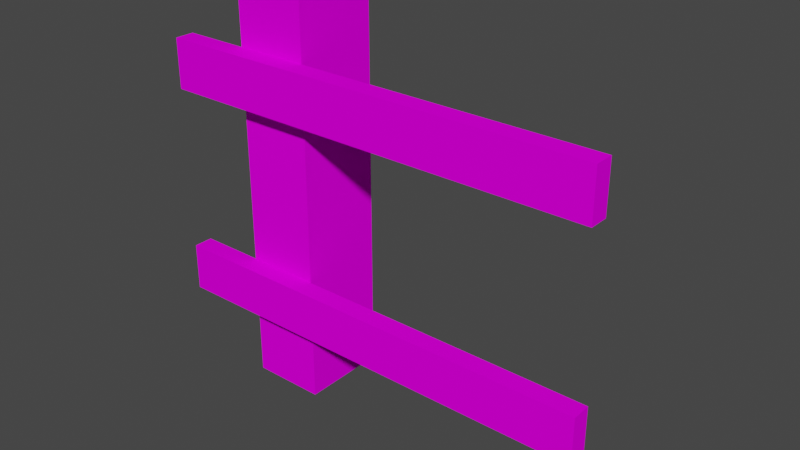 # Source: Fence.blend  (saved by Blender 2.80.75; exported with 4.5.12 LTS)
import bpy
from mathutils import Matrix  # noqa: F401  (used for matrix-valued properties, if any)

bpy.ops.wm.read_factory_settings(use_empty=True)
scene = bpy.context.scene
scene.name = 'Scene'

# ---- collections
col_collection = bpy.data.collections.new('Collection'); scene.collection.children.link(col_collection)

# ---- images (referenced by path relative to the original .blend; pixels are not part of the script)
import os
ASSET_DIR = os.environ.get("B2B_ASSET_DIR", "")  # directory of the original .blend (textures are referenced by path, not embedded)
HERE = os.path.dirname(os.path.abspath(__file__))  # packed textures are extracted next to this script under _unpacked/

def load_image(name, relpath, width, height, colorspace="sRGB"):
    """Load a texture the original file referenced (path relative to the .blend, or extracted next to this script)."""
    p = next((c for c in (os.path.join(HERE, relpath), os.path.join(ASSET_DIR, relpath)) if relpath and os.path.exists(c)), "")
    if p:
        img = bpy.data.images.load(p, check_existing=True)
        img.name = name
    else:  # same state as the original file: an image datablock whose file is absent (Cycles renders it pink)
        img = bpy.data.images.new(name, width, height)
        img.source = "FILE"
        img.filepath = "//" + (relpath or name)
    img.colorspace_settings.name = colorspace
    return img
img_texture_palette_v1_png = load_image('Texture Palette V1.png', 'Texture Palette V1.png', 1024, 1024, 'sRGB')

# ---- materials (node trees are filled in below, after node groups)
mat_material = bpy.data.materials.new('Material')
mat_material.alpha_threshold = 0.0
mat_material.use_transparent_shadow = False
mat_material.line_color = (0.0, 0.0, 0.0, 1.0)

# ---- material node trees
mat_material.use_nodes = True; mat_material.node_tree.nodes.clear()
_N = mat_material.node_tree.nodes; _L = mat_material.node_tree.links
n0 = _N.new('ShaderNodeOutputMaterial'); n0.name = 'Material Output'; n0.location = (300, 300)
n1 = _N.new('ShaderNodeBsdfPrincipled'); n1.name = 'Principled BSDF'; n1.location = (10, 300)
n1.distribution = 'GGX'
n1.subsurface_method = 'BURLEY'
n1.inputs[2].default_value = 1.0
n1.inputs[3].default_value = 1.45
n1.inputs[13].default_value = 0.0
n1.inputs[27].default_value = (0.0, 0.0, 0.0, 1.0)
n1.inputs[28].default_value = 1.0
n2 = _N.new('ShaderNodeTexImage'); n2.name = 'Image Texture'; n2.location = (-280, 275)
n2.image = img_texture_palette_v1_png
_L.new(n1.outputs[0], n0.inputs[0])
_L.new(n2.outputs[0], n1.inputs[0])
n0.is_active_output = True

# ---- world
world_world = bpy.data.worlds.new('World'); scene.world = world_world
world_world.use_nodes = True; world_world.node_tree.nodes.clear()
_N = world_world.node_tree.nodes; _L = world_world.node_tree.links
n0 = _N.new('ShaderNodeOutputWorld'); n0.name = 'World Output'; n0.location = (300, 300)
n1 = _N.new('ShaderNodeBackground'); n1.name = 'Background'; n1.location = (10, 300)
n1.inputs[0].default_value = (0.05088, 0.05088, 0.05088, 1.0)
_L.new(n1.outputs[0], n0.inputs[0])
n0.is_active_output = True
world_world.color = (0.05088, 0.05088, 0.05088)
world_world.use_sun_shadow = False
world_world.sun_shadow_jitter_overblur = 0.0

# ---- meshes
me_cube = bpy.data.meshes.new('Cube')
me_cube.from_pydata([(0.1927, 0.1877, 1.0), (0.1927, 0.1877, -1.0), (0.1927, -0.2467, 1.0), (0.1927, -0.2467, -1.0), (-0.173, 0.1877, 1.0), (-0.173, 0.1877, -1.0), (-0.173, -0.2467, 1.0), (-0.173, -0.2467, -1.0), (0.1927, 0.1877, 0.6953), (-0.173, -0.2467, 0.6953), (0.1927, -0.2467, 0.6953), (-0.173, 0.1877, 0.6953), (0.1927, 0.1877, 0.4513), (0.1927, -0.2467, 0.4513), (-0.173, 0.1877, 0.4513), (-0.173, -0.2467, 0.4513), (0.1927, 0.1877, -0.6037), (0.1927, -0.2467, -0.6037), (-0.173, 0.1877, -0.6037), (-0.173, -0.2467, -0.6037), (-0.173, -0.2467, -0.367), (0.1927, 0.1877, -0.367), (0.1927, -0.2467, -0.367), (-0.173, 0.1877, -0.367), (-0.173, -0.3423, 0.4513), (-0.173, -0.3423, 0.6953), (0.1927, -0.3423, 0.6953), (0.1927, -0.3423, 0.4513), (0.1927, -0.3423, -0.367), (0.1927, -0.3423, -0.6037), (-0.173, -0.3423, -0.6037), (-0.173, -0.3423, -0.367), (1.685, -0.2467, 0.6953), (1.685, -0.2467, 0.4513), (1.685, -0.2467, -0.367), (1.685, -0.2467, -0.6037), (1.685, -0.3423, 0.6953), (1.685, -0.3423, 0.4513), (1.685, -0.3423, -0.367), (1.685, -0.3423, -0.6037), (-0.4989, -0.2467, 0.4513), (-0.4989, -0.2467, 0.6953), (-0.4989, -0.2467, -0.6037), (-0.4989, -0.2467, -0.367), (-0.4989, -0.3423, 0.4513), (-0.4989, -0.3423, 0.6953), (-0.4989, -0.3423, -0.6037), (-0.4989, -0.3423, -0.367)], [], [(0, 4, 6, 2), (10, 2, 6, 9), (9, 6, 4, 11), (5, 1, 3, 7), (8, 0, 2, 10), (11, 4, 0, 8), (14, 11, 8, 12), (12, 8, 10, 13), (15, 9, 11, 14), (9, 15, 40, 41), (22, 13, 15, 20), (20, 15, 14, 23), (21, 12, 13, 22), (23, 14, 12, 21), (5, 18, 16, 1), (1, 16, 17, 3), (7, 19, 18, 5), (3, 17, 19, 7), (18, 23, 21, 16), (16, 21, 22, 17), (19, 20, 23, 18), (19, 17, 29, 30), (27, 26, 25, 24), (29, 28, 31, 30), (15, 13, 27, 24), (28, 29, 39, 38), (30, 31, 47, 46), (22, 20, 31, 28), (10, 26, 36, 32), (10, 9, 25, 26), (35, 34, 38, 39), (33, 32, 36, 37), (22, 28, 38, 34), (26, 27, 37, 36), (17, 22, 34, 35), (27, 13, 33, 37), (13, 10, 32, 33), (29, 17, 35, 39), (41, 40, 44, 45), (43, 42, 46, 47), (25, 9, 41, 45), (24, 25, 45, 44), (19, 30, 46, 42), (31, 20, 43, 47), (20, 19, 42, 43), (15, 24, 44, 40)])
_uv = me_cube.uv_layers.new(name='UVMap')
_uv.uv.foreach_set('vector', [0.4015, 0.9379, 0.3972, 0.9416, 0.3933, 0.941, 0.3926, 0.9341, 0.3863, 0.9366, 0.3926, 0.9341, 0.3933, 0.941, 0.3893, 0.9443, 0.3893, 0.9443, 0.3933, 0.941, 0.3972, 0.9416, 0.3972, 0.9457, 0.4017, 0.9711, 0.4037, 0.971, 0.4073, 0.9774, 0.4013, 0.9737, 0.4037, 0.9442, 0.4015, 0.9379, 0.4111, 0.9358, 0.4125, 0.9425, 0.3972, 0.9457, 0.3972, 0.9416, 0.4015, 0.9379, 0.4037, 0.9442, 0.3974, 0.9499, 0.3972, 0.9457, 0.4037, 0.9442, 0.4044, 0.949, 0.4044, 0.949, 0.4037, 0.9442, 0.4125, 0.9425, 0.4133, 0.9478, 0.3887, 0.9495, 0.3893, 0.9443, 0.3972, 0.9457, 0.3974, 0.9499, 0.3053, 0.965, 0.3087, 0.9647, 0.3084, 0.9683, 0.3065, 0.9682, 0.3825, 0.969, 0.3804, 0.9505, 0.3887, 0.9495, 0.3907, 0.9681, 0.3907, 0.9681, 0.3887, 0.9495, 0.3974, 0.9499, 0.3992, 0.9643, 0.4053, 0.9638, 0.4044, 0.949, 0.4133, 0.9478, 0.4133, 0.9653, 0.3992, 0.9643, 0.3974, 0.9499, 0.4044, 0.949, 0.4053, 0.9638, 0.4017, 0.9711, 0.4003, 0.9678, 0.4049, 0.9675, 0.4037, 0.971, 0.4037, 0.971, 0.4049, 0.9675, 0.412, 0.9701, 0.4073, 0.9774, 0.4013, 0.9737, 0.3936, 0.9731, 0.4003, 0.9678, 0.4017, 0.9711, 0.4073, 0.9774, 0.3973, 0.9836, 0.3936, 0.9731, 0.4013, 0.9737, 0.4003, 0.9678, 0.3992, 0.9643, 0.4053, 0.9638, 0.4049, 0.9675, 0.4049, 0.9675, 0.4053, 0.9638, 0.4133, 0.9653, 0.412, 0.9701, 0.3936, 0.9731, 0.3907, 0.9681, 0.3992, 0.9643, 0.4003, 0.9678, 0.4298, 0.9476, 0.4295, 0.9425, 0.4308, 0.9423, 0.4312, 0.9477, 0.3098, 0.9595, 0.3138, 0.959, 0.3138, 0.9651, 0.3101, 0.9648, 0.3197, 0.9599, 0.3237, 0.9595, 0.3237, 0.9655, 0.3202, 0.9653, 0.3601, 0.9504, 0.3599, 0.9453, 0.3611, 0.9452, 0.3615, 0.9505, 0.3237, 0.9595, 0.3197, 0.9599, 0.3187, 0.9478, 0.3176, 0.9335, 0.3202, 0.9653, 0.3237, 0.9655, 0.3229, 0.9703, 0.3194, 0.9697, 0.4262, 0.9427, 0.4266, 0.9479, 0.4253, 0.9482, 0.4248, 0.9427, 0.3564, 0.9454, 0.355, 0.9454, 0.3582, 0.9191, 0.3578, 0.9305, 0.3564, 0.9454, 0.3567, 0.9506, 0.3554, 0.9509, 0.355, 0.9454, 0.429, 0.9303, 0.4279, 0.9281, 0.4286, 0.9158, 0.4298, 0.9301, 0.3589, 0.9326, 0.3578, 0.9305, 0.3582, 0.9191, 0.3596, 0.9324, 0.4262, 0.9427, 0.4248, 0.9427, 0.4286, 0.9158, 0.4279, 0.9281, 0.3138, 0.959, 0.3098, 0.9595, 0.3083, 0.9467, 0.3069, 0.9335, 0.3185, 0.9602, 0.3152, 0.9603, 0.3169, 0.9457, 0.3179, 0.9479, 0.3611, 0.9452, 0.3599, 0.9453, 0.3589, 0.9326, 0.3596, 0.9324, 0.3085, 0.9596, 0.305, 0.9598, 0.3064, 0.9449, 0.3075, 0.947, 0.4308, 0.9423, 0.4295, 0.9425, 0.429, 0.9303, 0.4298, 0.9301, 0.3579, 0.9539, 0.3598, 0.954, 0.3606, 0.9549, 0.357, 0.9553, 0.4277, 0.9511, 0.4296, 0.9511, 0.4304, 0.9521, 0.4269, 0.9525, 0.3554, 0.9509, 0.3567, 0.9506, 0.3579, 0.9539, 0.357, 0.9553, 0.3101, 0.9648, 0.3138, 0.9651, 0.3129, 0.9699, 0.3093, 0.9693, 0.4298, 0.9476, 0.4312, 0.9477, 0.4304, 0.9521, 0.4296, 0.9511, 0.4253, 0.9482, 0.4266, 0.9479, 0.4277, 0.9511, 0.4269, 0.9525, 0.3155, 0.9655, 0.3188, 0.9652, 0.3185, 0.9688, 0.3167, 0.9687, 0.3601, 0.9504, 0.3615, 0.9505, 0.3606, 0.9549, 0.3598, 0.954])
me_cube.materials.append(mat_material)
me_cube.use_remesh_preserve_volume = False
me_cube.use_remesh_preserve_attributes = False
me_cube.use_mirror_vertex_groups = False
me_cube.update()

# ---- objects
ob_cube = bpy.data.objects.new('Cube', me_cube)

# ---- transforms, parenting, visibility, modifiers, constraints
ob_cube.location = (0.0, 0.0, 0.0)
ob_cube.lock_rotations_4d = False
ob_cube.empty_display_type = 'ARROWS'
ob_cube.lineart.crease_threshold = 0.0

# ---- collection membership
col_collection.objects.link(ob_cube)

# ---- scene / render settings (as saved in the file)
scene.frame_start = 1; scene.frame_end = 250; scene.frame_set(1)
scene.render.engine = 'BLENDER_EEVEE_NEXT'
scene.cycles.use_denoising = False
scene.cycles.samples = 128
scene.cycles.sampling_pattern = 'TABULATED_SOBOL'
scene.cycles.use_adaptive_sampling = False
scene.cycles.use_light_tree = False
scene.view_settings.view_transform = 'Filmic'
bpy.context.view_layer.update()

# ---- added for rendering (the .blend has no active camera and no usable light): camera, sun
cam_auto = bpy.data.cameras.new('AutoCamera')
cam_auto.lens = 50.0
cam_auto.sensor_width = 36.0
cam_auto.clip_end = 1000.0
ob_auto_camera = bpy.data.objects.new('AutoCamera', cam_auto)
scene.collection.objects.link(ob_auto_camera)
ob_auto_camera.location = (3.37643, -3.41735, 2.2267)
ob_auto_camera.rotation_euler = (1.09748, -7.21219e-08, 0.694738)
scene.camera = ob_auto_camera
light_auto_sun = bpy.data.lights.new('AutoSun', 'SUN')
light_auto_sun.energy = 3.0
light_auto_sun.angle = 0.0523599
ob_auto_sun = bpy.data.objects.new('AutoSun', light_auto_sun)
scene.collection.objects.link(ob_auto_sun)
ob_auto_sun.rotation_euler = (0.872665, 0.174533, 0.523599)
bpy.context.view_layer.update()
